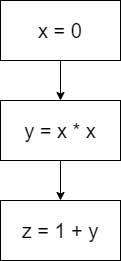

The diagram above was exported from draw.io. Its source (the exported page's mxGraphModel, read from the mxfile embedded in the PNG):
<mxGraphModel dx="1422" dy="834" grid="1" gridSize="10" guides="1" tooltips="1" connect="1" arrows="1" fold="1" page="1" pageScale="1" pageWidth="850" pageHeight="1100" math="0" shadow="0">
  <root>
    <mxCell id="0" />
    <mxCell id="1" parent="0" />
    <mxCell id="2" style="edgeStyle=orthogonalEdgeStyle;rounded=0;orthogonalLoop=1;jettySize=auto;html=1;exitX=0.5;exitY=1;exitDx=0;exitDy=0;entryX=0.5;entryY=0;entryDx=0;entryDy=0;" edge="1" source="3" target="6" parent="1">
      <mxGeometry relative="1" as="geometry" />
    </mxCell>
    <mxCell id="3" value="&lt;font style=&quot;font-size: 20px&quot;&gt;y = x * x&lt;/font&gt;" style="rounded=0;whiteSpace=wrap;html=1;strokeWidth=1;" vertex="1" parent="1">
      <mxGeometry x="660" y="180" width="120" height="60" as="geometry" />
    </mxCell>
    <mxCell id="4" style="edgeStyle=orthogonalEdgeStyle;rounded=0;orthogonalLoop=1;jettySize=auto;html=1;exitX=0.5;exitY=1;exitDx=0;exitDy=0;entryX=0.5;entryY=0;entryDx=0;entryDy=0;" edge="1" source="5" target="3" parent="1">
      <mxGeometry relative="1" as="geometry" />
    </mxCell>
    <mxCell id="5" value="&lt;font style=&quot;font-size: 20px&quot;&gt;x = 0&lt;/font&gt;" style="rounded=0;whiteSpace=wrap;html=1;strokeWidth=1;" vertex="1" parent="1">
      <mxGeometry x="660" y="80" width="120" height="60" as="geometry" />
    </mxCell>
    <mxCell id="6" value="&lt;font style=&quot;font-size: 20px&quot;&gt;z = 1 + y&lt;/font&gt;" style="rounded=0;whiteSpace=wrap;html=1;strokeWidth=1;" vertex="1" parent="1">
      <mxGeometry x="660" y="280" width="120" height="60" as="geometry" />
    </mxCell>
  </root>
</mxGraphModel>